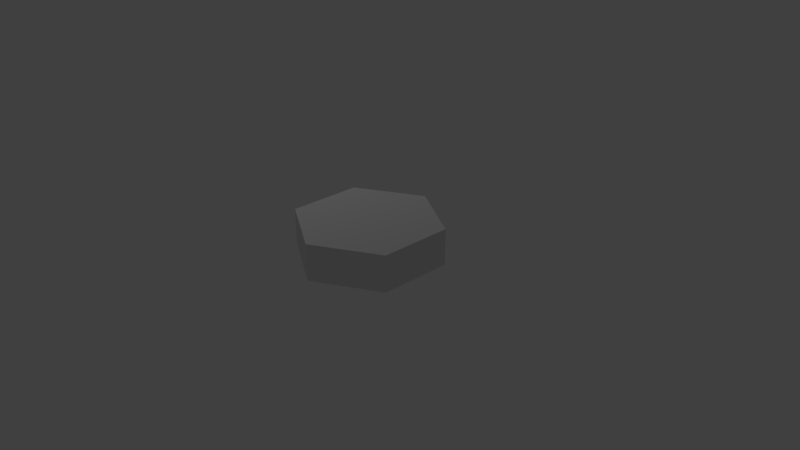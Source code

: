 # Source: Hexagon_Grass.blend  (saved by Blender 2.79.0; exported with 4.5.12 LTS)
import bpy
from mathutils import Matrix  # noqa: F401  (used for matrix-valued properties, if any)

bpy.ops.wm.read_factory_settings(use_empty=True)
scene = bpy.context.scene
scene.name = 'Scene'

# ---- collections
col_collection_1 = bpy.data.collections.new('Collection 1'); scene.collection.children.link(col_collection_1)

# ---- world
world_world = bpy.data.worlds.new('World'); scene.world = world_world
world_world.color = (0.05088, 0.05088, 0.05088)
world_world.use_sun_shadow = False
world_world.sun_shadow_jitter_overblur = 0.0
world_world.cycles.sampling_method = 'MANUAL'

# ---- cameras
cam_camera = bpy.data.cameras.new('Camera')
cam_camera.clip_end = 100.0
cam_camera.lens = 35.0
cam_camera.sensor_width = 32.0
cam_camera.sensor_height = 18.0
cam_camera.ortho_scale = 7.314
cam_camera.dof.focus_distance = 0.0
cam_camera.dof.aperture_fstop = 128.0

# ---- lights
light_lamp = bpy.data.lights.new('Lamp', 'POINT')
light_lamp.transmission_factor = 0.0
light_lamp.cutoff_distance = 30.0
light_lamp.energy = 100.0
light_lamp.shadow_buffer_clip_start = 1.001
light_lamp.shadow_soft_size = 0.1
light_lamp.shadow_maximum_resolution = 0.006
light_lamp.use_absolute_resolution = True

# ---- meshes
me_circle = bpy.data.meshes.new('Circle')
me_circle.from_pydata([(0.0, 1.0, 0.0), (-0.866, 0.5, 0.0), (-0.866, -0.5, 0.0), (8.742e-08, -1.0, 0.0), (0.866, -0.5, 0.0), (0.866, 0.5, 0.0), (0.0, 1.0, 0.5), (-0.866, 0.5, 0.5), (-0.866, -0.5, 0.5), (8.742e-08, -1.0, 0.5), (0.866, -0.5, 0.5), (0.866, 0.5, 0.5)], [], [(1, 0, 5, 4, 3, 2), (7, 8, 9, 10, 11, 6), (3, 4, 10, 9), (1, 2, 8, 7), (4, 5, 11, 10), (2, 3, 9, 8), (0, 1, 7, 6), (5, 0, 6, 11)])
_uv = me_circle.uv_layers.new(name='UVMap')
_uv.uv.foreach_set('vector', [0.656, 0.375, 0.8744, 0.5179, 0.8744, 0.8036, 0.656, 0.9464, 0.4375, 0.8036, 0.4375, 0.5179, 0.6554, 0.9464, 0.4369, 0.8036, 0.4369, 0.5179, 0.6554, 0.375, 0.8739, 0.5179, 0.8739, 0.8036, 0.3125, 0.0625, 0.3125, 0.2054, 0.1864, 0.2054, 0.1864, 0.0625, 0.1886, 0.5089, 0.1886, 0.6518, 0.0625, 0.6518, 0.0625, 0.5089, 0.3125, 0.2054, 0.3125, 0.4911, 0.1864, 0.4911, 0.1864, 0.2054, 0.1886, 0.6518, 0.1886, 0.9375, 0.0625, 0.9375, 0.0625, 0.6518, 0.3148, 0.6339, 0.3148, 0.9196, 0.1886, 0.9196, 0.1886, 0.6339, 0.3125, 0.4911, 0.3125, 0.6339, 0.1864, 0.6339, 0.1864, 0.4911])
me_circle.use_remesh_preserve_volume = False
me_circle.use_remesh_preserve_attributes = False
me_circle.use_mirror_vertex_groups = False
me_circle.update()

# ---- objects
ob_circle = bpy.data.objects.new('Circle', me_circle)
ob_lamp = bpy.data.objects.new('Lamp', light_lamp)
ob_camera = bpy.data.objects.new('Camera', cam_camera)

# ---- transforms, parenting, visibility, modifiers, constraints
ob_circle.location = (0.0, 0.0, 0.0)
ob_circle.lineart.crease_threshold = 0.0
ob_lamp.location = (-3.924, 1.005, 5.904)
ob_lamp.rotation_euler = (0.6503, 0.05522, 1.866)
ob_lamp.lock_rotations_4d = False
ob_lamp.empty_display_type = 'ARROWS'
ob_lamp.color = (0.0, 0.0, 0.0, 0.0)
ob_lamp.lineart.crease_threshold = 0.0
ob_camera.location = (7.481, -6.508, 5.344)
ob_camera.rotation_euler = (1.109, 0.0, 0.8149)
ob_camera.lock_rotations_4d = False
ob_camera.empty_display_type = 'ARROWS'
ob_camera.color = (0.0, 0.0, 0.0, 0.0)
ob_camera.display_type = 'WIRE'
ob_camera.lineart.crease_threshold = 0.0

# ---- collection membership
col_collection_1.objects.link(ob_circle)
col_collection_1.objects.link(ob_lamp)
col_collection_1.objects.link(ob_camera)

# ---- scene / render settings (as saved in the file)
scene.camera = ob_camera
scene.frame_start = 1; scene.frame_end = 250; scene.frame_set(1)
scene.render.engine = 'BLENDER_EEVEE_NEXT'
scene.render.resolution_percentage = 50
scene.render.dither_intensity = 0.0
scene.cycles.use_denoising = False
scene.cycles.samples = 128
scene.cycles.sampling_pattern = 'TABULATED_SOBOL'
scene.cycles.use_adaptive_sampling = False
scene.cycles.use_light_tree = False
scene.cycles.blur_glossy = 0.0
scene.cycles.sample_clamp_indirect = 0.0
scene.view_settings.view_transform = 'Standard'
bpy.context.view_layer.update()
